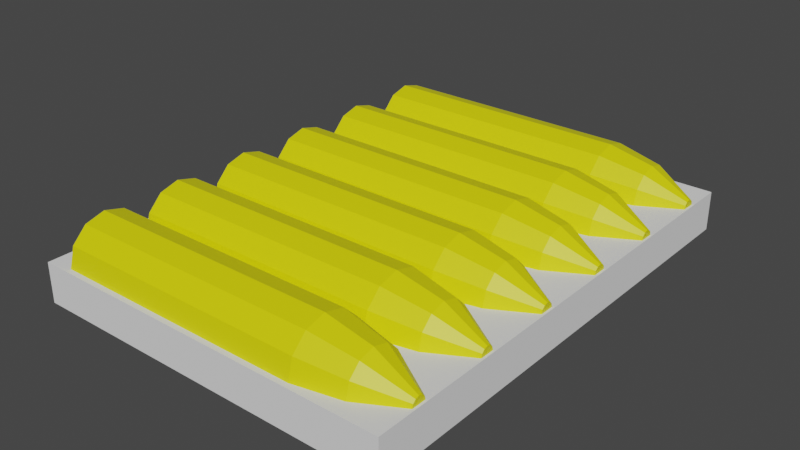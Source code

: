 # Source: BulletBox.blend  (saved by Blender 3.3.6; exported with 4.5.12 LTS)
import bpy
from mathutils import Matrix  # noqa: F401  (used for matrix-valued properties, if any)

bpy.ops.wm.read_factory_settings(use_empty=True)
scene = bpy.context.scene
scene.name = 'Scene'

# ---- collections
col_collection = bpy.data.collections.new('Collection'); scene.collection.children.link(col_collection)

# ---- materials (node trees are filled in below, after node groups)
mat_bullet = bpy.data.materials.new('Bullet')
mat_bullet.use_transparent_shadow = False

# ---- material node trees
mat_bullet.use_nodes = True; mat_bullet.node_tree.nodes.clear()
_N = mat_bullet.node_tree.nodes; _L = mat_bullet.node_tree.links
n0 = _N.new('ShaderNodeBsdfPrincipled'); n0.name = 'Principled BSDF'; n0.location = (10, 300)
n0.distribution = 'GGX'
n0.subsurface_method = 'RANDOM_WALK_SKIN'
n0.inputs[0].default_value = (0.8, 0.7651, 0.0, 1.0)
n0.inputs[3].default_value = 1.45
n0.inputs[27].default_value = (0.0, 0.0, 0.0, 1.0)
n0.inputs[28].default_value = 1.0
n1 = _N.new('ShaderNodeOutputMaterial'); n1.name = 'Material Output'; n1.location = (300, 300)
_L.new(n0.outputs[0], n1.inputs[0])
n1.is_active_output = True

# ---- world
world_world = bpy.data.worlds.new('World'); scene.world = world_world
world_world.use_nodes = True; world_world.node_tree.nodes.clear()
_N = world_world.node_tree.nodes; _L = world_world.node_tree.links
n0 = _N.new('ShaderNodeOutputWorld'); n0.name = 'World Output'; n0.location = (300, 300)
n1 = _N.new('ShaderNodeBackground'); n1.name = 'Background'; n1.location = (10, 300)
n1.inputs[0].default_value = (0.05088, 0.05088, 0.05088, 1.0)
_L.new(n1.outputs[0], n0.inputs[0])
n0.is_active_output = True
world_world.color = (0.05088, 0.05088, 0.05088)
world_world.use_sun_shadow = False
world_world.sun_shadow_jitter_overblur = 0.0

# ---- meshes
me_cylinder = bpy.data.meshes.new('Cylinder')
me_cylinder.from_pydata([(-5.458e-08, 0.5, -2.203), (3.527e-08, 0.5, 1.0), (-5.458e-08, -0.5, -2.203), (3.527e-08, -0.5, 1.0), (-0.25, -0.433, -2.203), (-0.25, -0.433, 1.0), (-0.433, -0.25, -2.203), (-0.433, -0.25, 1.0), (-0.5, -4.967e-09, -2.203), (-0.5, -4.967e-09, 1.0), (-0.433, 0.25, -2.203), (-0.433, 0.25, 1.0), (-0.25, 0.433, -2.203), (-0.25, 0.433, 1.0), (3.328e-08, 0.3771, 1.577), (3.328e-08, -0.3771, 1.577), (-0.1886, -0.3266, 1.577), (-0.3266, -0.1886, 1.577), (-0.3771, -3.747e-09, 1.577), (-0.3266, 0.1886, 1.577), (-0.1886, 0.3266, 1.577), (3.616e-08, 0.09231, 2.087), (3.616e-08, -0.09231, 2.087), (-0.04615, -0.07994, 2.087), (-0.07994, -0.04616, 2.087), (-0.09231, 9.586e-10, 2.087), (-0.07994, 0.04616, 2.087), (-0.04615, 0.07994, 2.087)], [], [(2, 3, 5, 4), (4, 5, 7, 6), (6, 7, 9, 8), (8, 9, 11, 10), (11, 9, 18, 19), (10, 11, 13, 12), (12, 13, 1, 0), (20, 19, 26, 27), (9, 7, 17, 18), (7, 5, 16, 17), (5, 3, 15, 16), (1, 13, 20, 14), (13, 11, 19, 20), (2, 4, 6, 8, 10, 12, 0), (17, 16, 23, 24), (14, 20, 27, 21), (18, 17, 24, 25), (19, 18, 25, 26), (16, 15, 22, 23), (23, 22, 21, 27, 26, 25, 24)])
_uv = me_cylinder.uv_layers.new(name='UVMap')
_uv.uv.foreach_set('vector', [0.5, 0.5, 0.5, 1.0, 0.4167, 1.0, 0.4167, 0.5, 0.4167, 0.5, 0.4167, 1.0, 0.3333, 1.0, 0.3333, 0.5, 0.3333, 0.5, 0.3333, 1.0, 0.25, 1.0, 0.25, 0.5, 0.25, 0.5, 0.25, 1.0, 0.1667, 1.0, 0.1667, 0.5, 0.1667, 1.0, 0.25, 1.0, 0.25, 1.0, 0.1667, 1.0, 0.1667, 0.5, 0.1667, 1.0, 0.08333, 1.0, 0.08333, 0.5, 0.08333, 0.5, 0.08333, 1.0, 7.451e-08, 1.0, 7.451e-08, 0.5, 0.08333, 1.0, 0.1667, 1.0, 0.1667, 1.0, 0.08333, 1.0, 0.25, 1.0, 0.3333, 1.0, 0.3333, 1.0, 0.25, 1.0, 0.3333, 1.0, 0.4167, 1.0, 0.4167, 1.0, 0.3333, 1.0, 0.4167, 1.0, 0.5, 1.0, 0.5, 1.0, 0.4167, 1.0, 7.451e-08, 1.0, 0.08333, 1.0, 0.08333, 1.0, 7.451e-08, 1.0, 0.08333, 1.0, 0.1667, 1.0, 0.1667, 1.0, 0.08333, 1.0, 0.5, 0.5, 0.4167, 0.5, 0.3333, 0.5, 0.25, 0.5, 0.1667, 0.5, 0.08333, 0.5, 7.451e-08, 0.5, 0.3333, 1.0, 0.4167, 1.0, 0.4167, 1.0, 0.3333, 1.0, 7.451e-08, 1.0, 0.08333, 1.0, 0.08333, 1.0, 7.451e-08, 1.0, 0.25, 1.0, 0.3333, 1.0, 0.3333, 1.0, 0.25, 1.0, 0.1667, 1.0, 0.25, 1.0, 0.25, 1.0, 0.1667, 1.0, 0.4167, 1.0, 0.5, 1.0, 0.5, 1.0, 0.4167, 1.0, 0.4167, 1.0, 0.5, 1.0, 7.451e-08, 1.0, 0.08333, 1.0, 0.1667, 1.0, 0.25, 1.0, 0.3333, 1.0])
me_cylinder.materials.append(mat_bullet)
me_cylinder.update()
me_cube_001 = bpy.data.meshes.new('Cube.001')
me_cube_001.from_pydata([(-2.52, -0.5646, -0.5), (-2.52, -0.5646, 0.0), (-2.52, 5.55, -0.5), (-2.52, 5.55, 0.0), (2.114, -0.5646, -0.5), (2.114, -0.5646, 0.0), (2.114, 5.55, -0.5), (2.114, 5.55, 0.0)], [], [(0, 1, 3, 2), (2, 3, 7, 6), (6, 7, 5, 4), (4, 5, 1, 0), (2, 6, 4, 0), (7, 3, 1, 5)])
_uv = me_cube_001.uv_layers.new(name='UVMap')
_uv.uv.foreach_set('vector', [0.375, 0.0, 0.625, 0.0, 0.625, 0.25, 0.375, 0.25, 0.375, 0.25, 0.625, 0.25, 0.625, 0.5, 0.375, 0.5, 0.375, 0.5, 0.625, 0.5, 0.625, 0.75, 0.375, 0.75, 0.375, 0.75, 0.625, 0.75, 0.625, 1.0, 0.375, 1.0, 0.125, 0.5, 0.375, 0.5, 0.375, 0.75, 0.125, 0.75, 0.625, 0.5, 0.875, 0.5, 0.875, 0.75, 0.625, 0.75])
me_cube_001.update()

# ---- objects
ob_cylinder = bpy.data.objects.new('Cylinder', me_cylinder)
ob_cube = bpy.data.objects.new('Cube', me_cube_001)

# ---- transforms, parenting, visibility, modifiers, constraints
ob_cylinder.location = (0.0, 0.0, 0.0)
ob_cylinder.rotation_euler = (0.0, -4.712, 0.0)
_m = ob_cylinder.modifiers.new('Array', 'ARRAY')
_m.count = 6
_m.relative_offset_displace = (0.0, 1.0, 0.0)
ob_cube.location = (0.0, 0.0, 0.0)

# ---- collection membership
col_collection.objects.link(ob_cylinder)
col_collection.objects.link(ob_cube)

# ---- scene / render settings (as saved in the file)
scene.frame_start = 1; scene.frame_end = 250; scene.frame_set(1)
scene.render.engine = 'BLENDER_EEVEE_NEXT'
scene.cycles.sampling_pattern = 'TABULATED_SOBOL'
scene.cycles.use_light_tree = False
scene.view_settings.view_transform = 'Filmic'
bpy.context.view_layer.update()

# ---- added for rendering (the .blend has no active camera and no usable light): camera, sun
cam_auto = bpy.data.cameras.new('AutoCamera')
cam_auto.lens = 50.0
cam_auto.sensor_width = 36.0
cam_auto.clip_end = 1000.0
ob_auto_camera = bpy.data.objects.new('AutoCamera', cam_auto)
scene.collection.objects.link(ob_auto_camera)
ob_auto_camera.location = (6.95507, -6.09712, 5.72639)
ob_auto_camera.rotation_euler = (1.09748, -7.21219e-08, 0.694738)
scene.camera = ob_auto_camera
light_auto_sun = bpy.data.lights.new('AutoSun', 'SUN')
light_auto_sun.energy = 3.0
light_auto_sun.angle = 0.0523599
ob_auto_sun = bpy.data.objects.new('AutoSun', light_auto_sun)
scene.collection.objects.link(ob_auto_sun)
ob_auto_sun.rotation_euler = (0.872665, 0.174533, 0.523599)
bpy.context.view_layer.update()

